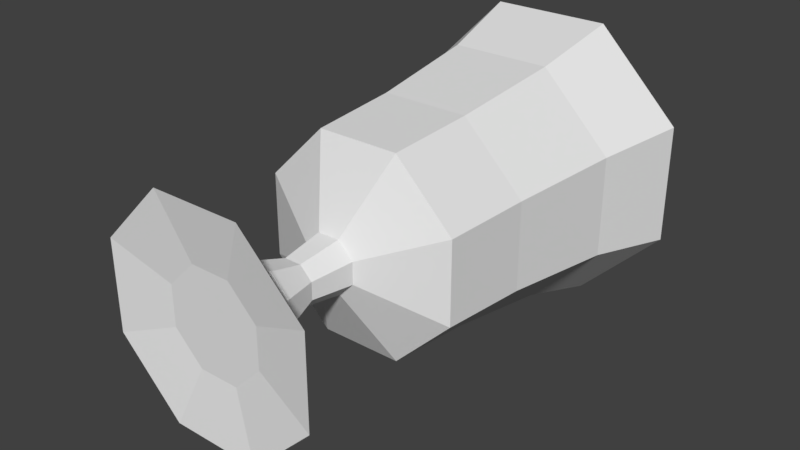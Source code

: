 # Source: goblet.blend  (saved by Blender 2.79.0; exported with 4.5.12 LTS)
import bpy
from mathutils import Matrix  # noqa: F401  (used for matrix-valued properties, if any)

bpy.ops.wm.read_factory_settings(use_empty=True)
scene = bpy.context.scene
scene.name = 'Scene'

# ---- collections
col_collection_1 = bpy.data.collections.new('Collection 1'); scene.collection.children.link(col_collection_1)

# ---- world
world_world = bpy.data.worlds.new('World'); scene.world = world_world
world_world.color = (0.05088, 0.05088, 0.05088)
world_world.use_sun_shadow = False
world_world.sun_shadow_jitter_overblur = 0.0
world_world.cycles.sampling_method = 'MANUAL'

# ---- meshes
me_cylinder_001 = bpy.data.meshes.new('Cylinder.001')
me_cylinder_001.from_pydata([(0.2122, 0.009459, -0.5122), (0.2852, 2.213, -0.6885), (0.5122, 0.009459, -0.2122), (0.6885, 2.213, -0.2852), (0.5122, 0.009459, 0.2122), (0.6885, 2.213, 0.2852), (0.2122, 0.009459, 0.5122), (0.2852, 2.213, 0.6885), (-0.2122, 0.009459, 0.5122), (-0.2852, 2.213, 0.6885), (-0.5122, 0.009459, 0.2122), (-0.6885, 2.213, 0.2852), (-0.5122, 0.009459, -0.2122), (-0.6885, 2.213, -0.2852), (-0.2122, 0.009459, -0.5122), (-0.2852, 2.213, -0.6885), (0.21, 1.272, -0.5069), (0.5069, 1.272, -0.21), (0.5069, 1.272, 0.21), (0.21, 1.272, 0.5069), (-0.21, 1.272, 0.5069), (-0.5069, 1.272, 0.21), (-0.5069, 1.272, -0.21), (-0.21, 1.272, -0.5069), (0.09741, 0.4642, -0.04035), (0.09741, 0.4642, 0.04035), (0.04035, 0.4642, 0.09741), (-0.04035, 0.4642, 0.09741), (-0.09741, 0.4642, 0.04035), (-0.09741, 0.4642, -0.04035), (-0.04035, 0.4642, -0.09741), (0.04035, 0.4642, -0.09741), (0.1228, 0.2302, -0.05088), (0.1228, 0.2302, 0.05088), (0.05088, 0.2302, 0.1228), (-0.05088, 0.2302, 0.1228), (-0.1228, 0.2302, 0.05088), (-0.1228, 0.2302, -0.05088), (-0.05088, 0.2302, -0.1228), (0.05088, 0.2302, -0.1228), (0.06221, 0.2901, -0.1502), (0.1502, 0.2901, -0.06221), (0.1502, 0.2901, 0.06221), (0.06221, 0.2901, 0.1502), (-0.06221, 0.2901, 0.1502), (-0.1502, 0.2901, 0.06221), (-0.1502, 0.2901, -0.06221), (-0.06221, 0.2901, -0.1502), (0.05214, 0.6672, -0.1259), (0.1259, 0.6672, -0.05214), (0.1259, 0.6672, 0.05214), (0.05214, 0.6672, 0.1259), (-0.05214, 0.6672, 0.1259), (-0.1259, 0.6672, 0.05214), (-0.1259, 0.6672, -0.05214), (-0.05214, 0.6672, -0.1259), (0.1981, 0.8478, -0.4784), (0.4784, 0.8478, -0.1981), (0.4784, 0.8478, 0.1981), (0.1981, 0.8478, 0.4784), (-0.1981, 0.8478, 0.4784), (-0.4784, 0.8478, 0.1981), (-0.4784, 0.8478, -0.1981), (-0.1981, 0.8478, -0.4784), (0.2399, 1.814, -0.5792), (0.5792, 1.814, -0.2399), (0.5792, 1.814, 0.2399), (0.2399, 1.814, 0.5792), (-0.2399, 1.814, 0.5792), (-0.5792, 1.814, 0.2399), (-0.5792, 1.814, -0.2399), (-0.2399, 1.814, -0.5792), (0.1714, 0.8673, -0.4138), (0.4138, 0.8673, -0.1714), (0.4138, 0.8673, 0.1714), (0.1714, 0.8673, 0.4138), (-0.1714, 0.8673, 0.4138), (-0.4138, 0.8673, 0.1714), (-0.4138, 0.8673, -0.1714), (-0.1714, 0.8673, -0.4138), (-0.2156, 1.765, -0.5206), (0.2156, 1.765, -0.5206), (0.5206, 1.765, -0.2156), (0.5206, 1.765, 0.2156), (0.2156, 1.765, 0.5206), (-0.5206, 1.765, 0.2156), (-0.5206, 1.765, -0.2156), (-0.2156, 1.765, 0.5206), (0.09413, 0.05354, -0.2272), (0.2272, 0.05354, -0.09413), (0.2272, 0.05354, 0.09413), (0.09413, 0.05354, 0.2272), (-0.09413, 0.05354, 0.2272), (-0.2272, 0.05354, 0.09413), (-0.2272, 0.05354, -0.09413), (-0.09413, 0.05354, -0.2272)], [], [(64, 1, 3, 65), (65, 3, 5, 66), (66, 5, 7, 67), (67, 7, 9, 68), (68, 9, 11, 69), (69, 11, 13, 70), (81, 80, 79, 72), (70, 13, 15, 71), (71, 15, 1, 64), (6, 8, 92, 91), (63, 23, 16, 56), (62, 22, 23, 63), (61, 21, 22, 62), (60, 20, 21, 61), (59, 19, 20, 60), (58, 18, 19, 59), (57, 17, 18, 58), (56, 16, 17, 57), (40, 31, 24, 41), (41, 24, 25, 42), (42, 25, 26, 43), (43, 26, 27, 44), (44, 27, 28, 45), (45, 28, 29, 46), (46, 29, 30, 47), (47, 30, 31, 40), (14, 38, 39, 0), (12, 37, 38, 14), (10, 36, 37, 12), (8, 35, 36, 10), (6, 34, 35, 8), (4, 33, 34, 6), (2, 32, 33, 4), (0, 39, 32, 2), (38, 47, 40, 39), (37, 46, 47, 38), (36, 45, 46, 37), (35, 44, 45, 36), (34, 43, 44, 35), (33, 42, 43, 34), (32, 41, 42, 33), (39, 40, 41, 32), (31, 48, 49, 24), (24, 49, 50, 25), (25, 50, 51, 26), (26, 51, 52, 27), (27, 52, 53, 28), (28, 53, 54, 29), (29, 54, 55, 30), (30, 55, 48, 31), (48, 56, 57, 49), (49, 57, 58, 50), (50, 58, 59, 51), (51, 59, 60, 52), (52, 60, 61, 53), (53, 61, 62, 54), (54, 62, 63, 55), (55, 63, 56, 48), (23, 71, 64, 16), (22, 70, 71, 23), (21, 69, 70, 22), (20, 68, 69, 21), (19, 67, 68, 20), (18, 66, 67, 19), (17, 65, 66, 18), (16, 64, 65, 17), (82, 81, 72, 73), (84, 83, 74, 75), (86, 85, 77, 78), (87, 84, 75, 76), (80, 86, 78, 79), (83, 82, 73, 74), (85, 87, 76, 77), (73, 72, 79, 78, 77, 76, 75, 74), (11, 9, 87, 85), (5, 3, 82, 83), (15, 13, 86, 80), (9, 7, 84, 87), (13, 11, 85, 86), (7, 5, 83, 84), (3, 1, 81, 82), (1, 15, 80, 81), (12, 14, 95, 94), (2, 4, 90, 89), (8, 10, 93, 92), (14, 0, 88, 95), (0, 2, 89, 88), (4, 6, 91, 90), (10, 12, 94, 93), (88, 89, 90, 91, 92, 93, 94, 95)])
me_cylinder_001.use_remesh_preserve_volume = False
me_cylinder_001.use_remesh_preserve_attributes = False
me_cylinder_001.use_mirror_vertex_groups = False
me_cylinder_001.update()

# ---- objects
ob_cylinder = bpy.data.objects.new('Cylinder', me_cylinder_001)

# ---- transforms, parenting, visibility, modifiers, constraints
ob_cylinder.location = (0.0, 0.0, 0.0)
ob_cylinder.lineart.crease_threshold = 0.0

# ---- collection membership
col_collection_1.objects.link(ob_cylinder)

# ---- scene / render settings (as saved in the file)
scene.frame_start = 1; scene.frame_end = 250; scene.frame_set(1)
scene.render.engine = 'BLENDER_EEVEE_NEXT'
scene.render.resolution_percentage = 50
scene.render.dither_intensity = 0.0
scene.cycles.use_denoising = False
scene.cycles.samples = 128
scene.cycles.sampling_pattern = 'TABULATED_SOBOL'
scene.cycles.use_adaptive_sampling = False
scene.cycles.use_light_tree = False
scene.cycles.blur_glossy = 0.0
scene.cycles.sample_clamp_indirect = 0.0
scene.view_settings.view_transform = 'Standard'
bpy.context.view_layer.update()

# ---- added for rendering (the .blend has no active camera and no usable light): camera, sun
cam_auto = bpy.data.cameras.new('AutoCamera')
cam_auto.lens = 50.0
cam_auto.sensor_width = 36.0
cam_auto.clip_end = 1000.0
ob_auto_camera = bpy.data.objects.new('AutoCamera', cam_auto)
scene.collection.objects.link(ob_auto_camera)
ob_auto_camera.location = (2.72085, -2.15381, 2.17668)
ob_auto_camera.rotation_euler = (1.09748, -7.21219e-08, 0.694738)
scene.camera = ob_auto_camera
light_auto_sun = bpy.data.lights.new('AutoSun', 'SUN')
light_auto_sun.energy = 3.0
light_auto_sun.angle = 0.0523599
ob_auto_sun = bpy.data.objects.new('AutoSun', light_auto_sun)
scene.collection.objects.link(ob_auto_sun)
ob_auto_sun.rotation_euler = (0.872665, 0.174533, 0.523599)
bpy.context.view_layer.update()
